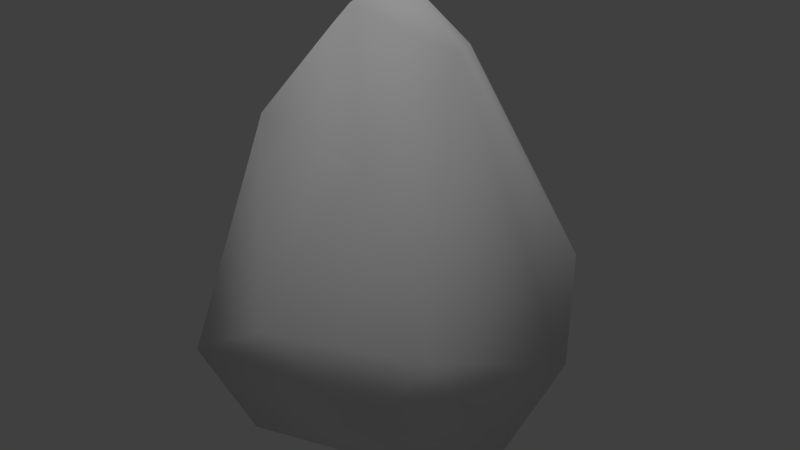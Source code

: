 # Source: copperOre_b_lod1.blend  (saved by Blender 2.72.0; exported with 4.5.12 LTS)
import bpy
from mathutils import Matrix  # noqa: F401  (used for matrix-valued properties, if any)

bpy.ops.wm.read_factory_settings(use_empty=True)
scene = bpy.context.scene
scene.name = 'Scene'

# ---- collections
col_collection_1 = bpy.data.collections.new('Collection 1'); scene.collection.children.link(col_collection_1)

# ---- materials (node trees are filled in below, after node groups)
mat_material = bpy.data.materials.new('Material')
mat_material.alpha_threshold = 0.0
mat_material.use_transparent_shadow = False
mat_material.roughness = 0.5
mat_material.specular_intensity = 0.0
mat_material.line_color = (0.0, 0.0, 0.0, 1.0)

# ---- material node trees

# ---- world
world_world = bpy.data.worlds.new('World'); scene.world = world_world
world_world.color = (0.05088, 0.05088, 0.05088)
world_world.use_sun_shadow = False
world_world.sun_shadow_jitter_overblur = 0.0
world_world.cycles.sampling_method = 'MANUAL'
world_world.cycles.sample_map_resolution = 256

# ---- lights
light_hemi = bpy.data.lights.new('Hemi', 'SUN')
light_hemi.transmission_factor = 0.0
light_hemi.angle = 0.1993
light_hemi.energy = 1.0
light_hemi.shadow_buffer_clip_start = 0.5
light_hemi.shadow_soft_size = 0.1
light_hemi.shadow_cascade_max_distance = 1000.0
light_hemi.cycles.use_multiple_importance_sampling = False

# ---- meshes
me_rockhigh8 = bpy.data.meshes.new('rockhigh8')
me_rockhigh8.from_pydata([(-0.8574, 0.05559, -0.3143), (0.1535, 0.947, 0.04336), (0.8162, -0.112, -0.685), (0.6868, -0.5586, 0.05897), (0.4644, 0.4846, -0.7066), (-0.1793, -0.1019, 1.516), (-0.6086, -0.8754, -0.2501), (-0.6299, -0.2995, 0.9), (-0.562, 0.1657, 1.267), (-0.6095, 0.75, -0.05324), (-0.2397, 0.3274, 1.588), (0.03506, 0.5896, 1.185), (0.92, 0.3004, -0.2946), (0.2588, 0.2007, 1.279), (0.4545, -0.7235, -0.3297), (0.5367, -0.3934, -0.7751), (-0.4145, -0.6736, -0.7749), (-0.3294, 0.4829, -0.6718), (0.1311, -0.3753, 0.8186), (0.6932, 0.7165, 0.1037), (0.09206, 0.04589, -0.9048), (0.1191, 0.8866, -0.4605), (-0.07801, -0.9069, 0.09292)], [], [(7, 18, 5), (1, 11, 19), (1, 19, 21), (5, 13, 10), (2, 12, 3), (2, 3, 14), (2, 14, 15), (22, 18, 7), (4, 20, 17), (4, 17, 21), (4, 2, 20), (5, 10, 8), (5, 8, 7), (15, 20, 2), (6, 0, 16), (17, 0, 9), (7, 0, 6), (15, 16, 20), (9, 0, 8), (8, 0, 7), (9, 10, 11), (9, 11, 1), (9, 1, 21), (5, 18, 13), (17, 20, 16), (10, 9, 8), (11, 10, 13), (11, 13, 19), (12, 2, 4), (12, 4, 21), (12, 21, 19), (13, 12, 19), (3, 13, 18), (17, 9, 21), (22, 7, 6), (3, 12, 13), (14, 3, 22), (14, 22, 6), (14, 6, 16), (14, 16, 15), (17, 16, 0), (18, 22, 3)])
me_rockhigh8.polygons.foreach_set('use_smooth', [True] * 42)
_uv = me_rockhigh8.uv_layers.new(name='UVMap')
_uv.uv.foreach_set('vector', [0.5157, 0.3128, 0.5381, 0.09051, 0.648, 0.2149, 1.164, 0.08876, 0.8591, 0.2489, 1.019, -0.08623, 1.164, 0.08876, 1.019, -0.08623, 1.346, -0.05807, 0.648, 0.2149, 0.7352, 0.1162, 0.7137, 0.2461, 0.4558, -0.4935, 0.6725, -0.4272, 0.4677, -0.1375, 0.4558, -0.4935, 0.4677, -0.1375, 0.3357, -0.1714, 0.4558, -0.4935, 0.3357, -0.1714, 0.2974, -0.3784, 0.2617, 0.115, 0.5381, 0.09051, 0.5157, 0.3128, 1.284, -0.3332, 1.548, -0.5278, 1.665, -0.1849, 1.284, -0.3332, 1.665, -0.1849, 1.346, -0.05807, 1.284, -0.3332, 1.192, -0.612, 1.548, -0.5278, 0.648, 0.2149, 0.7137, 0.2461, 0.6318, 0.3525, 0.648, 0.2149, 0.6318, 0.3525, 0.5157, 0.3128, 0.2974, -0.3784, 0.09245, -0.6275, 0.4558, -0.4935, 0.2065, 0.3949, 0.4847, 0.6225, 0.08134, 0.6545, 0.5947, 0.8789, 0.4847, 0.6225, 0.7737, 0.6266, 0.5157, 0.3128, 0.4847, 0.6225, 0.2065, 0.3949, 0.2974, -0.3784, -0.06313, -0.2137, 0.09245, -0.6275, 0.7737, 0.6266, 0.4847, 0.6225, 0.6318, 0.3525, 0.6318, 0.3525, 0.4847, 0.6225, 0.5157, 0.3128, 0.7737, 0.6266, 0.7137, 0.2461, 0.8591, 0.2489, 0.7737, 0.6266, 0.8591, 0.2489, 1.014, 0.5933, 0.7737, 0.6266, 1.014, 0.5933, 0.9662, 0.8643, 0.648, 0.2149, 0.5381, 0.09051, 0.7352, 0.1162, 0.5947, 0.8789, 0.2659, 1.025, 0.08134, 0.6545, 0.7137, 0.2461, 0.7737, 0.6266, 0.6318, 0.3525, 0.8591, 0.2489, 0.7137, 0.2461, 0.7352, 0.1162, 0.8591, 0.2489, 0.7352, 0.1162, 1.019, -0.08623, 0.9892, -0.3784, 1.192, -0.612, 1.284, -0.3332, 0.9892, -0.3784, 1.284, -0.3332, 1.346, -0.05807, 0.9892, -0.3784, 1.346, -0.05807, 1.019, -0.08623, 0.7352, 0.1162, 0.6725, -0.4272, 1.019, -0.08623, 0.4677, -0.1375, 0.7352, 0.1162, 0.5381, 0.09051, 0.5947, 0.8789, 0.7737, 0.6266, 0.9662, 0.8643, 0.2617, 0.115, 0.5157, 0.3128, 0.2065, 0.3949, 0.4677, -0.1375, 0.6725, -0.4272, 0.7352, 0.1162, 0.3357, -0.1714, 0.4677, -0.1375, 0.2617, 0.115, 0.3357, -0.1714, 0.2617, 0.115, 0.01808, 0.0562, 0.3357, -0.1714, 0.01808, 0.0562, -0.06313, -0.2137, 0.3357, -0.1714, -0.06313, -0.2137, 0.2974, -0.3784, 0.5947, 0.8789, 0.08134, 0.6545, 0.4847, 0.6225, 0.5381, 0.09051, 0.2617, 0.115, 0.4677, -0.1375])
me_rockhigh8.materials.append(mat_material)
me_rockhigh8.use_remesh_preserve_volume = False
me_rockhigh8.use_remesh_preserve_attributes = False
me_rockhigh8.use_mirror_vertex_groups = False
me_rockhigh8.update()

# ---- objects
ob_base01 = bpy.data.objects.new('base01', None)
ob_collision_1 = bpy.data.objects.new('collision-1', None)
ob_nulldetail0 = bpy.data.objects.new('nulldetail0', None)
ob_detail96 = bpy.data.objects.new('detail96', None)
ob_detail8 = bpy.data.objects.new('detail8', None)
ob_start01 = bpy.data.objects.new('start01', None)
ob_rockhigh8 = bpy.data.objects.new('rockhigh8', me_rockhigh8)
ob_hemi = bpy.data.objects.new('Hemi', light_hemi)

# ---- transforms, parenting, visibility, modifiers, constraints
ob_base01.location = (0.0, 0.0, 0.0)
ob_base01.empty_image_offset = (0.0, 0.0)
ob_base01.lineart.crease_threshold = 0.0
ob_collision_1.parent = ob_base01
ob_collision_1.location = (0.0, 0.0, 0.0)
ob_collision_1.empty_image_offset = (0.0, 0.0)
ob_collision_1.lineart.crease_threshold = 0.0
ob_nulldetail0.parent = ob_base01
ob_nulldetail0.location = (0.0, 0.0, 0.0)
ob_nulldetail0.empty_image_offset = (0.0, 0.0)
ob_nulldetail0.lineart.crease_threshold = 0.0
ob_detail96.parent = ob_base01
ob_detail96.location = (0.0, 0.0, 0.0)
ob_detail96.empty_image_offset = (0.0, 0.0)
ob_detail96.lineart.crease_threshold = 0.0
ob_detail8.parent = ob_base01
ob_detail8.location = (0.0, 0.0, 0.0)
ob_detail8.empty_image_offset = (0.0, 0.0)
ob_detail8.lineart.crease_threshold = 0.0
ob_start01.parent = ob_base01
ob_start01.location = (0.0, 0.0, 0.0)
ob_start01.empty_image_offset = (0.0, 0.0)
ob_start01.lineart.crease_threshold = 0.0
ob_rockhigh8.parent = ob_start01
ob_rockhigh8.location = (0.0, 0.0, 0.0)
ob_rockhigh8.lineart.crease_threshold = 0.0
ob_hemi.location = (6.723, -0.477, -0.01665)
ob_hemi.lineart.crease_threshold = 0.0

# ---- collection membership
col_collection_1.objects.link(ob_base01)
col_collection_1.objects.link(ob_collision_1)
col_collection_1.objects.link(ob_nulldetail0)
col_collection_1.objects.link(ob_detail96)
col_collection_1.objects.link(ob_detail8)
col_collection_1.objects.link(ob_start01)
col_collection_1.objects.link(ob_rockhigh8)
col_collection_1.objects.link(ob_hemi)

# ---- scene / render settings (as saved in the file)
scene.frame_start = 1; scene.frame_end = 250; scene.frame_set(1)
scene.render.engine = 'BLENDER_EEVEE_NEXT'
scene.render.image_settings.color_mode = 'RGB'
scene.render.image_settings.compression = 90
scene.render.resolution_percentage = 50
scene.render.dither_intensity = 0.0
scene.render.bake_margin = 2
scene.render.bake_bias = 0.0
scene.cycles.use_denoising = False
scene.cycles.samples = 10
scene.cycles.sampling_pattern = 'TABULATED_SOBOL'
scene.cycles.light_sampling_threshold = 0.0
scene.cycles.use_adaptive_sampling = False
scene.cycles.use_light_tree = False
scene.cycles.blur_glossy = 0.0
scene.cycles.volume_bounces = 1
scene.cycles.pixel_filter_type = 'GAUSSIAN'
scene.cycles.sample_clamp_indirect = 0.0
scene.view_settings.view_transform = 'Standard'
bpy.context.view_layer.update()

# ---- added for rendering (the .blend has no active camera): camera
cam_auto = bpy.data.cameras.new('AutoCamera')
cam_auto.lens = 50.0
cam_auto.sensor_width = 36.0
cam_auto.clip_end = 1000.0
ob_auto_camera = bpy.data.objects.new('AutoCamera', cam_auto)
scene.collection.objects.link(ob_auto_camera)
ob_auto_camera.location = (3.34244, -3.95334, 2.9903)
ob_auto_camera.rotation_euler = (1.09748, -7.21219e-08, 0.694738)
scene.camera = ob_auto_camera
bpy.context.view_layer.update()
